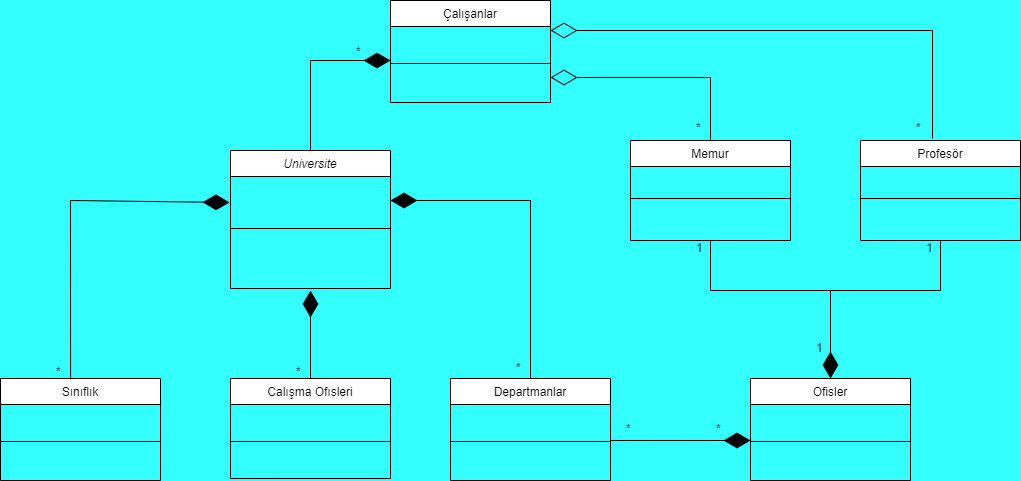

The diagram above was exported from draw.io. Its source (the exported page's mxGraphModel, read from the mxfile embedded in the PNG):
<mxGraphModel dx="1422" dy="758" grid="1" gridSize="10" guides="1" tooltips="1" connect="1" arrows="1" fold="1" page="1" pageScale="1" pageWidth="827" pageHeight="1169" background="#33FFFF" math="0" shadow="0">
  <root>
    <mxCell id="WIyWlLk6GJQsqaUBKTNV-0" />
    <mxCell id="WIyWlLk6GJQsqaUBKTNV-1" parent="WIyWlLk6GJQsqaUBKTNV-0" />
    <mxCell id="zkfFHV4jXpPFQw0GAbJ--0" value="Universite" style="swimlane;fontStyle=2;align=center;verticalAlign=top;childLayout=stackLayout;horizontal=1;startSize=26;horizontalStack=0;resizeParent=1;resizeLast=0;collapsible=1;marginBottom=0;rounded=0;shadow=0;strokeWidth=1;" parent="WIyWlLk6GJQsqaUBKTNV-1" vertex="1">
      <mxGeometry x="430" y="340" width="160" height="138" as="geometry">
        <mxRectangle x="230" y="140" width="160" height="26" as="alternateBounds" />
      </mxGeometry>
    </mxCell>
    <mxCell id="zkfFHV4jXpPFQw0GAbJ--4" value="" style="line;html=1;strokeWidth=1;align=left;verticalAlign=middle;spacingTop=-1;spacingLeft=3;spacingRight=3;rotatable=0;labelPosition=right;points=[];portConstraint=eastwest;" parent="zkfFHV4jXpPFQw0GAbJ--0" vertex="1">
      <mxGeometry y="26" width="160" height="104" as="geometry" />
    </mxCell>
    <mxCell id="zkfFHV4jXpPFQw0GAbJ--6" value="Sınıflık&#10;" style="swimlane;fontStyle=0;align=center;verticalAlign=top;childLayout=stackLayout;horizontal=1;startSize=26;horizontalStack=0;resizeParent=1;resizeLast=0;collapsible=1;marginBottom=0;rounded=0;shadow=0;strokeWidth=1;" parent="WIyWlLk6GJQsqaUBKTNV-1" vertex="1">
      <mxGeometry x="200" y="568" width="160" height="102" as="geometry">
        <mxRectangle x="130" y="380" width="160" height="26" as="alternateBounds" />
      </mxGeometry>
    </mxCell>
    <mxCell id="zkfFHV4jXpPFQw0GAbJ--9" value="" style="line;html=1;strokeWidth=1;align=left;verticalAlign=middle;spacingTop=-1;spacingLeft=3;spacingRight=3;rotatable=0;labelPosition=right;points=[];portConstraint=eastwest;" parent="zkfFHV4jXpPFQw0GAbJ--6" vertex="1">
      <mxGeometry y="26" width="160" height="74" as="geometry" />
    </mxCell>
    <mxCell id="zkfFHV4jXpPFQw0GAbJ--13" value="Calışma Ofısleri" style="swimlane;fontStyle=0;align=center;verticalAlign=top;childLayout=stackLayout;horizontal=1;startSize=26;horizontalStack=0;resizeParent=1;resizeLast=0;collapsible=1;marginBottom=0;rounded=0;shadow=0;strokeWidth=1;" parent="WIyWlLk6GJQsqaUBKTNV-1" vertex="1">
      <mxGeometry x="430" y="568" width="160" height="100" as="geometry">
        <mxRectangle x="300" y="310" width="170" height="26" as="alternateBounds" />
      </mxGeometry>
    </mxCell>
    <mxCell id="zkfFHV4jXpPFQw0GAbJ--15" value="" style="line;html=1;strokeWidth=1;align=left;verticalAlign=middle;spacingTop=-1;spacingLeft=3;spacingRight=3;rotatable=0;labelPosition=right;points=[];portConstraint=eastwest;" parent="zkfFHV4jXpPFQw0GAbJ--13" vertex="1">
      <mxGeometry y="26" width="160" height="74" as="geometry" />
    </mxCell>
    <mxCell id="zkfFHV4jXpPFQw0GAbJ--17" value="Departmanlar" style="swimlane;fontStyle=0;align=center;verticalAlign=top;childLayout=stackLayout;horizontal=1;startSize=26;horizontalStack=0;resizeParent=1;resizeLast=0;collapsible=1;marginBottom=0;rounded=0;shadow=0;strokeWidth=1;" parent="WIyWlLk6GJQsqaUBKTNV-1" vertex="1">
      <mxGeometry x="650" y="568" width="160" height="102" as="geometry">
        <mxRectangle x="550" y="140" width="160" height="26" as="alternateBounds" />
      </mxGeometry>
    </mxCell>
    <mxCell id="zkfFHV4jXpPFQw0GAbJ--23" value="" style="line;html=1;strokeWidth=1;align=left;verticalAlign=middle;spacingTop=-1;spacingLeft=3;spacingRight=3;rotatable=0;labelPosition=right;points=[];portConstraint=eastwest;" parent="zkfFHV4jXpPFQw0GAbJ--17" vertex="1">
      <mxGeometry y="26" width="160" height="74" as="geometry" />
    </mxCell>
    <mxCell id="3fUCTi72qEseTl0GMBQq-1" value="Ofisler" style="swimlane;fontStyle=0;align=center;verticalAlign=top;childLayout=stackLayout;horizontal=1;startSize=26;horizontalStack=0;resizeParent=1;resizeLast=0;collapsible=1;marginBottom=0;rounded=0;shadow=0;strokeWidth=1;" parent="WIyWlLk6GJQsqaUBKTNV-1" vertex="1">
      <mxGeometry x="950" y="568" width="160" height="102" as="geometry">
        <mxRectangle x="130" y="380" width="160" height="26" as="alternateBounds" />
      </mxGeometry>
    </mxCell>
    <mxCell id="3fUCTi72qEseTl0GMBQq-4" value="" style="line;html=1;strokeWidth=1;align=left;verticalAlign=middle;spacingTop=-1;spacingLeft=3;spacingRight=3;rotatable=0;labelPosition=right;points=[];portConstraint=eastwest;" parent="3fUCTi72qEseTl0GMBQq-1" vertex="1">
      <mxGeometry y="26" width="160" height="74" as="geometry" />
    </mxCell>
    <mxCell id="3fUCTi72qEseTl0GMBQq-12" value="Memur&#10;" style="swimlane;fontStyle=0;align=center;verticalAlign=top;childLayout=stackLayout;horizontal=1;startSize=26;horizontalStack=0;resizeParent=1;resizeLast=0;collapsible=1;marginBottom=0;rounded=0;shadow=0;strokeWidth=1;" parent="WIyWlLk6GJQsqaUBKTNV-1" vertex="1">
      <mxGeometry x="830" y="330" width="160" height="100" as="geometry">
        <mxRectangle x="130" y="380" width="160" height="26" as="alternateBounds" />
      </mxGeometry>
    </mxCell>
    <mxCell id="3fUCTi72qEseTl0GMBQq-15" value="" style="line;html=1;strokeWidth=1;align=left;verticalAlign=middle;spacingTop=-1;spacingLeft=3;spacingRight=3;rotatable=0;labelPosition=right;points=[];portConstraint=eastwest;" parent="3fUCTi72qEseTl0GMBQq-12" vertex="1">
      <mxGeometry y="26" width="160" height="64" as="geometry" />
    </mxCell>
    <mxCell id="3fUCTi72qEseTl0GMBQq-18" value="Profesör" style="swimlane;fontStyle=0;align=center;verticalAlign=top;childLayout=stackLayout;horizontal=1;startSize=26;horizontalStack=0;resizeParent=1;resizeLast=0;collapsible=1;marginBottom=0;rounded=0;shadow=0;strokeWidth=1;" parent="WIyWlLk6GJQsqaUBKTNV-1" vertex="1">
      <mxGeometry x="1060" y="330" width="160" height="100" as="geometry">
        <mxRectangle x="130" y="380" width="160" height="26" as="alternateBounds" />
      </mxGeometry>
    </mxCell>
    <mxCell id="3fUCTi72qEseTl0GMBQq-21" value="" style="line;html=1;strokeWidth=1;align=left;verticalAlign=middle;spacingTop=-1;spacingLeft=3;spacingRight=3;rotatable=0;labelPosition=right;points=[];portConstraint=eastwest;" parent="3fUCTi72qEseTl0GMBQq-18" vertex="1">
      <mxGeometry y="26" width="160" height="64" as="geometry" />
    </mxCell>
    <mxCell id="3fUCTi72qEseTl0GMBQq-26" value="" style="endArrow=diamondThin;endFill=1;endSize=24;html=1;rounded=0;exitX=0.5;exitY=0;exitDx=0;exitDy=0;" parent="WIyWlLk6GJQsqaUBKTNV-1" source="zkfFHV4jXpPFQw0GAbJ--13" edge="1">
      <mxGeometry width="160" relative="1" as="geometry">
        <mxPoint x="370" y="500" as="sourcePoint" />
        <mxPoint x="510" y="480" as="targetPoint" />
      </mxGeometry>
    </mxCell>
    <mxCell id="3fUCTi72qEseTl0GMBQq-28" value="" style="endArrow=diamondThin;endFill=1;endSize=24;html=1;rounded=0;exitX=0.438;exitY=0.007;exitDx=0;exitDy=0;exitPerimeter=0;entryX=-0.006;entryY=1;entryDx=0;entryDy=0;entryPerimeter=0;" parent="WIyWlLk6GJQsqaUBKTNV-1" source="zkfFHV4jXpPFQw0GAbJ--6" edge="1">
      <mxGeometry width="160" relative="1" as="geometry">
        <mxPoint x="250" y="490" as="sourcePoint" />
        <mxPoint x="429.03999999999996" y="392" as="targetPoint" />
        <Array as="points">
          <mxPoint x="270" y="390" />
        </Array>
      </mxGeometry>
    </mxCell>
    <mxCell id="3fUCTi72qEseTl0GMBQq-29" value="" style="endArrow=diamondThin;endFill=1;endSize=24;html=1;rounded=0;exitX=0.5;exitY=0;exitDx=0;exitDy=0;" parent="WIyWlLk6GJQsqaUBKTNV-1" source="zkfFHV4jXpPFQw0GAbJ--17" edge="1">
      <mxGeometry width="160" relative="1" as="geometry">
        <mxPoint x="740" y="460" as="sourcePoint" />
        <mxPoint x="590" y="390" as="targetPoint" />
        <Array as="points">
          <mxPoint x="730" y="390" />
        </Array>
      </mxGeometry>
    </mxCell>
    <mxCell id="3fUCTi72qEseTl0GMBQq-31" value="" style="endArrow=diamondThin;endFill=1;endSize=24;html=1;rounded=0;exitX=1;exitY=0.486;exitDx=0;exitDy=0;exitPerimeter=0;" parent="WIyWlLk6GJQsqaUBKTNV-1" source="zkfFHV4jXpPFQw0GAbJ--23" edge="1">
      <mxGeometry width="160" relative="1" as="geometry">
        <mxPoint x="810" y="640" as="sourcePoint" />
        <mxPoint x="950" y="630" as="targetPoint" />
      </mxGeometry>
    </mxCell>
    <mxCell id="3fUCTi72qEseTl0GMBQq-35" value="*" style="text;strokeColor=none;fillColor=none;align=left;verticalAlign=middle;spacingTop=-1;spacingLeft=4;spacingRight=4;rotatable=0;labelPosition=right;points=[];portConstraint=eastwest;" parent="WIyWlLk6GJQsqaUBKTNV-1" vertex="1">
      <mxGeometry x="230" y="554" width="20" height="14" as="geometry" />
    </mxCell>
    <mxCell id="3fUCTi72qEseTl0GMBQq-36" value="*" style="text;strokeColor=none;fillColor=none;align=left;verticalAlign=middle;spacingTop=-1;spacingLeft=4;spacingRight=4;rotatable=0;labelPosition=right;points=[];portConstraint=eastwest;" parent="WIyWlLk6GJQsqaUBKTNV-1" vertex="1">
      <mxGeometry x="470" y="554" width="20" height="14" as="geometry" />
    </mxCell>
    <mxCell id="3fUCTi72qEseTl0GMBQq-37" value="*" style="text;strokeColor=none;fillColor=none;align=left;verticalAlign=middle;spacingTop=-1;spacingLeft=4;spacingRight=4;rotatable=0;labelPosition=right;points=[];portConstraint=eastwest;" parent="WIyWlLk6GJQsqaUBKTNV-1" vertex="1">
      <mxGeometry x="690" y="550" width="20" height="14" as="geometry" />
    </mxCell>
    <mxCell id="3fUCTi72qEseTl0GMBQq-38" value="*" style="text;strokeColor=none;fillColor=none;align=left;verticalAlign=middle;spacingTop=-1;spacingLeft=4;spacingRight=4;rotatable=0;labelPosition=right;points=[];portConstraint=eastwest;" parent="WIyWlLk6GJQsqaUBKTNV-1" vertex="1">
      <mxGeometry x="890" y="611" width="20" height="14" as="geometry" />
    </mxCell>
    <mxCell id="3fUCTi72qEseTl0GMBQq-39" value="*" style="text;strokeColor=none;fillColor=none;align=left;verticalAlign=middle;spacingTop=-1;spacingLeft=4;spacingRight=4;rotatable=0;labelPosition=right;points=[];portConstraint=eastwest;" parent="WIyWlLk6GJQsqaUBKTNV-1" vertex="1">
      <mxGeometry x="810" y="611" width="10" height="14" as="geometry" />
    </mxCell>
    <mxCell id="3fUCTi72qEseTl0GMBQq-43" value="" style="endArrow=diamondThin;endFill=1;endSize=24;html=1;rounded=0;exitX=0.5;exitY=0;exitDx=0;exitDy=0;" parent="WIyWlLk6GJQsqaUBKTNV-1" source="zkfFHV4jXpPFQw0GAbJ--0" edge="1">
      <mxGeometry width="160" relative="1" as="geometry">
        <mxPoint x="560" y="560" as="sourcePoint" />
        <mxPoint x="590" y="250" as="targetPoint" />
        <Array as="points">
          <mxPoint x="510" y="250" />
        </Array>
      </mxGeometry>
    </mxCell>
    <mxCell id="3fUCTi72qEseTl0GMBQq-44" value="Çalışanlar" style="swimlane;fontStyle=0;align=center;verticalAlign=top;childLayout=stackLayout;horizontal=1;startSize=26;horizontalStack=0;resizeParent=1;resizeLast=0;collapsible=1;marginBottom=0;rounded=0;shadow=0;strokeWidth=1;" parent="WIyWlLk6GJQsqaUBKTNV-1" vertex="1">
      <mxGeometry x="590" y="190" width="160" height="102" as="geometry">
        <mxRectangle x="130" y="380" width="160" height="26" as="alternateBounds" />
      </mxGeometry>
    </mxCell>
    <mxCell id="3fUCTi72qEseTl0GMBQq-45" value="" style="line;html=1;strokeWidth=1;align=left;verticalAlign=middle;spacingTop=-1;spacingLeft=3;spacingRight=3;rotatable=0;labelPosition=right;points=[];portConstraint=eastwest;" parent="3fUCTi72qEseTl0GMBQq-44" vertex="1">
      <mxGeometry y="26" width="160" height="74" as="geometry" />
    </mxCell>
    <mxCell id="3fUCTi72qEseTl0GMBQq-46" value="" style="endArrow=diamondThin;endFill=1;endSize=24;html=1;rounded=0;entryX=0.5;entryY=0;entryDx=0;entryDy=0;" parent="WIyWlLk6GJQsqaUBKTNV-1" target="3fUCTi72qEseTl0GMBQq-1" edge="1">
      <mxGeometry width="160" relative="1" as="geometry">
        <mxPoint x="1030" y="480" as="sourcePoint" />
        <mxPoint x="1010" y="510" as="targetPoint" />
      </mxGeometry>
    </mxCell>
    <mxCell id="3fUCTi72qEseTl0GMBQq-47" value="" style="endArrow=none;html=1;rounded=0;exitX=0.5;exitY=1;exitDx=0;exitDy=0;" parent="WIyWlLk6GJQsqaUBKTNV-1" source="3fUCTi72qEseTl0GMBQq-12" edge="1">
      <mxGeometry width="50" height="50" relative="1" as="geometry">
        <mxPoint x="910" y="480" as="sourcePoint" />
        <mxPoint x="1030" y="480" as="targetPoint" />
        <Array as="points">
          <mxPoint x="910" y="480" />
        </Array>
      </mxGeometry>
    </mxCell>
    <mxCell id="3fUCTi72qEseTl0GMBQq-48" value="" style="endArrow=none;html=1;rounded=0;entryX=0.5;entryY=1;entryDx=0;entryDy=0;" parent="WIyWlLk6GJQsqaUBKTNV-1" target="3fUCTi72qEseTl0GMBQq-18" edge="1">
      <mxGeometry width="50" height="50" relative="1" as="geometry">
        <mxPoint x="1030" y="480" as="sourcePoint" />
        <mxPoint x="1170" y="470" as="targetPoint" />
        <Array as="points">
          <mxPoint x="1140" y="480" />
        </Array>
      </mxGeometry>
    </mxCell>
    <mxCell id="3fUCTi72qEseTl0GMBQq-53" value="*" style="text;strokeColor=none;fillColor=none;align=left;verticalAlign=middle;spacingTop=-1;spacingLeft=4;spacingRight=4;rotatable=0;labelPosition=right;points=[];portConstraint=eastwest;" parent="WIyWlLk6GJQsqaUBKTNV-1" vertex="1">
      <mxGeometry x="530" y="234" width="20" height="14" as="geometry" />
    </mxCell>
    <mxCell id="3fUCTi72qEseTl0GMBQq-54" value="1" style="text;strokeColor=none;fillColor=none;align=left;verticalAlign=middle;spacingTop=-1;spacingLeft=4;spacingRight=4;rotatable=0;labelPosition=right;points=[];portConstraint=eastwest;" parent="WIyWlLk6GJQsqaUBKTNV-1" vertex="1">
      <mxGeometry x="870" y="430" width="20" height="14" as="geometry" />
    </mxCell>
    <mxCell id="3fUCTi72qEseTl0GMBQq-55" value="1" style="text;strokeColor=none;fillColor=none;align=left;verticalAlign=middle;spacingTop=-1;spacingLeft=4;spacingRight=4;rotatable=0;labelPosition=right;points=[];portConstraint=eastwest;" parent="WIyWlLk6GJQsqaUBKTNV-1" vertex="1">
      <mxGeometry x="1100" y="430" width="20" height="14" as="geometry" />
    </mxCell>
    <mxCell id="3fUCTi72qEseTl0GMBQq-56" value="1" style="text;strokeColor=none;fillColor=none;align=left;verticalAlign=middle;spacingTop=-1;spacingLeft=4;spacingRight=4;rotatable=0;labelPosition=right;points=[];portConstraint=eastwest;" parent="WIyWlLk6GJQsqaUBKTNV-1" vertex="1">
      <mxGeometry x="990" y="530" width="20" height="14" as="geometry" />
    </mxCell>
    <mxCell id="3fUCTi72qEseTl0GMBQq-58" value="" style="endArrow=diamondThin;endFill=0;endSize=24;html=1;rounded=0;exitX=0.5;exitY=0;exitDx=0;exitDy=0;" parent="WIyWlLk6GJQsqaUBKTNV-1" source="3fUCTi72qEseTl0GMBQq-12" edge="1">
      <mxGeometry width="160" relative="1" as="geometry">
        <mxPoint x="910" y="267" as="sourcePoint" />
        <mxPoint x="750" y="267" as="targetPoint" />
        <Array as="points">
          <mxPoint x="910" y="267" />
        </Array>
      </mxGeometry>
    </mxCell>
    <mxCell id="3fUCTi72qEseTl0GMBQq-59" value="*" style="text;strokeColor=none;fillColor=none;align=left;verticalAlign=middle;spacingTop=-1;spacingLeft=4;spacingRight=4;rotatable=0;labelPosition=right;points=[];portConstraint=eastwest;" parent="WIyWlLk6GJQsqaUBKTNV-1" vertex="1">
      <mxGeometry x="870" y="310" width="20" height="14" as="geometry" />
    </mxCell>
    <mxCell id="3fUCTi72qEseTl0GMBQq-61" value="" style="endArrow=diamondThin;endFill=0;endSize=24;html=1;rounded=0;exitX=0.45;exitY=-0.02;exitDx=0;exitDy=0;exitPerimeter=0;" parent="WIyWlLk6GJQsqaUBKTNV-1" source="3fUCTi72qEseTl0GMBQq-18" edge="1">
      <mxGeometry width="160" relative="1" as="geometry">
        <mxPoint x="1020" y="210" as="sourcePoint" />
        <mxPoint x="750" y="220" as="targetPoint" />
        <Array as="points">
          <mxPoint x="1132" y="220" />
        </Array>
      </mxGeometry>
    </mxCell>
    <mxCell id="3fUCTi72qEseTl0GMBQq-62" value="*" style="text;strokeColor=none;fillColor=none;align=left;verticalAlign=middle;spacingTop=-1;spacingLeft=4;spacingRight=4;rotatable=0;labelPosition=right;points=[];portConstraint=eastwest;" parent="WIyWlLk6GJQsqaUBKTNV-1" vertex="1">
      <mxGeometry x="1090" y="310" width="20" height="14" as="geometry" />
    </mxCell>
  </root>
</mxGraphModel>